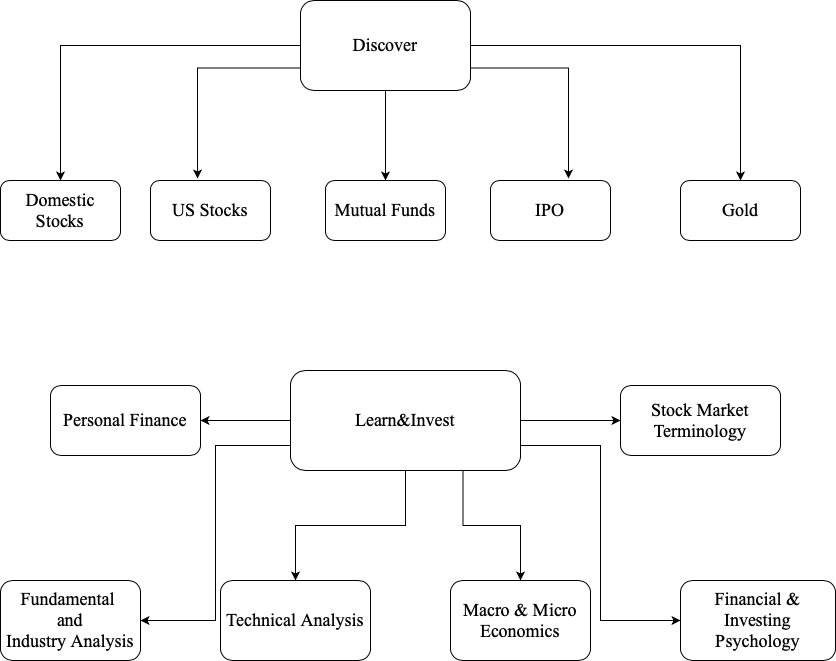

The diagram above was exported from draw.io. Its source (the exported page's mxGraphModel, read from the mxfile embedded in the PNG):
<mxGraphModel dx="904" dy="551" grid="1" gridSize="10" guides="1" tooltips="1" connect="1" arrows="1" fold="1" page="1" pageScale="1" pageWidth="850" pageHeight="1100" math="0" shadow="0">
  <root>
    <mxCell id="0" />
    <mxCell id="1" parent="0" />
    <mxCell id="i-dhgMeshNNxUFFYjDuJ-9" style="edgeStyle=orthogonalEdgeStyle;rounded=0;orthogonalLoop=1;jettySize=auto;html=1;exitX=0.5;exitY=1;exitDx=0;exitDy=0;entryX=0.5;entryY=0;entryDx=0;entryDy=0;" edge="1" parent="1" source="i-dhgMeshNNxUFFYjDuJ-1" target="i-dhgMeshNNxUFFYjDuJ-4">
      <mxGeometry relative="1" as="geometry" />
    </mxCell>
    <mxCell id="i-dhgMeshNNxUFFYjDuJ-10" style="edgeStyle=orthogonalEdgeStyle;rounded=0;orthogonalLoop=1;jettySize=auto;html=1;exitX=0;exitY=0.5;exitDx=0;exitDy=0;" edge="1" parent="1" source="i-dhgMeshNNxUFFYjDuJ-1" target="i-dhgMeshNNxUFFYjDuJ-2">
      <mxGeometry relative="1" as="geometry" />
    </mxCell>
    <mxCell id="i-dhgMeshNNxUFFYjDuJ-12" style="edgeStyle=orthogonalEdgeStyle;rounded=0;orthogonalLoop=1;jettySize=auto;html=1;exitX=1;exitY=0.5;exitDx=0;exitDy=0;entryX=0.5;entryY=0;entryDx=0;entryDy=0;" edge="1" parent="1" source="i-dhgMeshNNxUFFYjDuJ-1" target="i-dhgMeshNNxUFFYjDuJ-6">
      <mxGeometry relative="1" as="geometry" />
    </mxCell>
    <mxCell id="i-dhgMeshNNxUFFYjDuJ-13" style="edgeStyle=orthogonalEdgeStyle;rounded=0;orthogonalLoop=1;jettySize=auto;html=1;exitX=1;exitY=0.75;exitDx=0;exitDy=0;entryX=0.65;entryY=-0.033;entryDx=0;entryDy=0;entryPerimeter=0;" edge="1" parent="1" source="i-dhgMeshNNxUFFYjDuJ-1" target="i-dhgMeshNNxUFFYjDuJ-5">
      <mxGeometry relative="1" as="geometry" />
    </mxCell>
    <mxCell id="i-dhgMeshNNxUFFYjDuJ-14" style="edgeStyle=orthogonalEdgeStyle;rounded=0;orthogonalLoop=1;jettySize=auto;html=1;exitX=0;exitY=0.75;exitDx=0;exitDy=0;entryX=0.392;entryY=-0.033;entryDx=0;entryDy=0;entryPerimeter=0;" edge="1" parent="1" source="i-dhgMeshNNxUFFYjDuJ-1" target="i-dhgMeshNNxUFFYjDuJ-3">
      <mxGeometry relative="1" as="geometry" />
    </mxCell>
    <mxCell id="i-dhgMeshNNxUFFYjDuJ-1" value="&lt;font style=&quot;font-size: 18px;&quot; face=&quot;Times New Roman&quot;&gt;Discover&lt;/font&gt;" style="rounded=1;whiteSpace=wrap;html=1;" vertex="1" parent="1">
      <mxGeometry x="320" y="60" width="170" height="90" as="geometry" />
    </mxCell>
    <mxCell id="i-dhgMeshNNxUFFYjDuJ-2" value="&lt;font style=&quot;font-size: 18px;&quot; face=&quot;Times New Roman&quot;&gt;Domestic Stocks&lt;/font&gt;" style="rounded=1;whiteSpace=wrap;html=1;" vertex="1" parent="1">
      <mxGeometry x="20" y="240" width="120" height="60" as="geometry" />
    </mxCell>
    <mxCell id="i-dhgMeshNNxUFFYjDuJ-3" value="&lt;font face=&quot;Times New Roman&quot; style=&quot;font-size: 18px;&quot;&gt;US Stocks&lt;/font&gt;" style="rounded=1;whiteSpace=wrap;html=1;" vertex="1" parent="1">
      <mxGeometry x="170" y="240" width="120" height="60" as="geometry" />
    </mxCell>
    <mxCell id="i-dhgMeshNNxUFFYjDuJ-4" value="&lt;font face=&quot;Times New Roman&quot; style=&quot;font-size: 18px;&quot;&gt;Mutual Funds&lt;/font&gt;" style="rounded=1;whiteSpace=wrap;html=1;" vertex="1" parent="1">
      <mxGeometry x="345" y="240" width="120" height="60" as="geometry" />
    </mxCell>
    <mxCell id="i-dhgMeshNNxUFFYjDuJ-5" value="&lt;font face=&quot;Times New Roman&quot; style=&quot;font-size: 18px;&quot;&gt;IPO&lt;/font&gt;" style="rounded=1;whiteSpace=wrap;html=1;" vertex="1" parent="1">
      <mxGeometry x="510" y="240" width="120" height="60" as="geometry" />
    </mxCell>
    <mxCell id="i-dhgMeshNNxUFFYjDuJ-6" value="&lt;font face=&quot;Times New Roman&quot; style=&quot;font-size: 18px;&quot;&gt;Gold&lt;/font&gt;" style="rounded=1;whiteSpace=wrap;html=1;" vertex="1" parent="1">
      <mxGeometry x="700" y="240" width="120" height="60" as="geometry" />
    </mxCell>
    <mxCell id="i-dhgMeshNNxUFFYjDuJ-24" style="edgeStyle=orthogonalEdgeStyle;rounded=0;orthogonalLoop=1;jettySize=auto;html=1;exitX=0.5;exitY=1;exitDx=0;exitDy=0;entryX=0.5;entryY=0;entryDx=0;entryDy=0;" edge="1" parent="1" source="i-dhgMeshNNxUFFYjDuJ-15" target="i-dhgMeshNNxUFFYjDuJ-17">
      <mxGeometry relative="1" as="geometry" />
    </mxCell>
    <mxCell id="i-dhgMeshNNxUFFYjDuJ-25" style="edgeStyle=orthogonalEdgeStyle;rounded=0;orthogonalLoop=1;jettySize=auto;html=1;exitX=0.75;exitY=1;exitDx=0;exitDy=0;entryX=0.5;entryY=0;entryDx=0;entryDy=0;" edge="1" parent="1" source="i-dhgMeshNNxUFFYjDuJ-15" target="i-dhgMeshNNxUFFYjDuJ-18">
      <mxGeometry relative="1" as="geometry" />
    </mxCell>
    <mxCell id="i-dhgMeshNNxUFFYjDuJ-26" style="edgeStyle=orthogonalEdgeStyle;rounded=0;orthogonalLoop=1;jettySize=auto;html=1;exitX=1;exitY=0.5;exitDx=0;exitDy=0;entryX=0;entryY=0.5;entryDx=0;entryDy=0;" edge="1" parent="1" source="i-dhgMeshNNxUFFYjDuJ-15" target="i-dhgMeshNNxUFFYjDuJ-20">
      <mxGeometry relative="1" as="geometry" />
    </mxCell>
    <mxCell id="i-dhgMeshNNxUFFYjDuJ-29" style="edgeStyle=orthogonalEdgeStyle;rounded=0;orthogonalLoop=1;jettySize=auto;html=1;exitX=0;exitY=0.5;exitDx=0;exitDy=0;entryX=1;entryY=0.5;entryDx=0;entryDy=0;" edge="1" parent="1" source="i-dhgMeshNNxUFFYjDuJ-15" target="i-dhgMeshNNxUFFYjDuJ-21">
      <mxGeometry relative="1" as="geometry" />
    </mxCell>
    <mxCell id="i-dhgMeshNNxUFFYjDuJ-34" style="edgeStyle=orthogonalEdgeStyle;rounded=0;orthogonalLoop=1;jettySize=auto;html=1;exitX=1;exitY=0.75;exitDx=0;exitDy=0;entryX=0;entryY=0.5;entryDx=0;entryDy=0;" edge="1" parent="1" source="i-dhgMeshNNxUFFYjDuJ-15" target="i-dhgMeshNNxUFFYjDuJ-19">
      <mxGeometry relative="1" as="geometry" />
    </mxCell>
    <mxCell id="i-dhgMeshNNxUFFYjDuJ-35" style="edgeStyle=orthogonalEdgeStyle;rounded=0;orthogonalLoop=1;jettySize=auto;html=1;exitX=0;exitY=0.75;exitDx=0;exitDy=0;entryX=1;entryY=0.5;entryDx=0;entryDy=0;" edge="1" parent="1" source="i-dhgMeshNNxUFFYjDuJ-15" target="i-dhgMeshNNxUFFYjDuJ-16">
      <mxGeometry relative="1" as="geometry" />
    </mxCell>
    <mxCell id="i-dhgMeshNNxUFFYjDuJ-15" value="&lt;font face=&quot;Times New Roman&quot; style=&quot;font-size: 18px;&quot;&gt;Learn&amp;amp;Invest&lt;/font&gt;" style="rounded=1;whiteSpace=wrap;html=1;" vertex="1" parent="1">
      <mxGeometry x="310" y="430" width="230" height="100" as="geometry" />
    </mxCell>
    <mxCell id="i-dhgMeshNNxUFFYjDuJ-16" value="&lt;font style=&quot;font-size: 18px;&quot; face=&quot;Times New Roman&quot;&gt;Fundamental&amp;nbsp;&lt;br&gt;and&lt;br&gt;Industry Analysis&lt;/font&gt;" style="rounded=1;whiteSpace=wrap;html=1;" vertex="1" parent="1">
      <mxGeometry x="20" y="640" width="140" height="80" as="geometry" />
    </mxCell>
    <mxCell id="i-dhgMeshNNxUFFYjDuJ-17" value="&lt;font face=&quot;Times New Roman&quot; style=&quot;font-size: 18px;&quot;&gt;Technical Analysis&lt;/font&gt;" style="rounded=1;whiteSpace=wrap;html=1;" vertex="1" parent="1">
      <mxGeometry x="240" y="640" width="150" height="80" as="geometry" />
    </mxCell>
    <mxCell id="i-dhgMeshNNxUFFYjDuJ-18" value="&lt;font face=&quot;Times New Roman&quot; style=&quot;font-size: 18px;&quot;&gt;Macro &amp;amp; Micro&lt;br&gt;Economics&lt;/font&gt;" style="rounded=1;whiteSpace=wrap;html=1;" vertex="1" parent="1">
      <mxGeometry x="470" y="640" width="140" height="80" as="geometry" />
    </mxCell>
    <mxCell id="i-dhgMeshNNxUFFYjDuJ-19" value="&lt;font style=&quot;font-size: 18px;&quot; face=&quot;Times New Roman&quot;&gt;Financial &amp;amp; Investing&lt;br&gt;&lt;/font&gt;&lt;font style=&quot;font-size: 18px;&quot; face=&quot;Times New Roman&quot;&gt;Psychology&lt;/font&gt;" style="rounded=1;whiteSpace=wrap;html=1;" vertex="1" parent="1">
      <mxGeometry x="700" y="640" width="155" height="80" as="geometry" />
    </mxCell>
    <mxCell id="i-dhgMeshNNxUFFYjDuJ-20" value="&lt;font face=&quot;Times New Roman&quot; style=&quot;font-size: 18px;&quot;&gt;Stock Market&lt;br&gt;Terminology&lt;/font&gt;" style="rounded=1;whiteSpace=wrap;html=1;" vertex="1" parent="1">
      <mxGeometry x="640" y="445" width="160" height="70" as="geometry" />
    </mxCell>
    <mxCell id="i-dhgMeshNNxUFFYjDuJ-21" value="&lt;font style=&quot;font-size: 18px;&quot; face=&quot;Times New Roman&quot;&gt;Personal Finance&lt;/font&gt;" style="rounded=1;whiteSpace=wrap;html=1;" vertex="1" parent="1">
      <mxGeometry x="70" y="445" width="150" height="70" as="geometry" />
    </mxCell>
  </root>
</mxGraphModel>